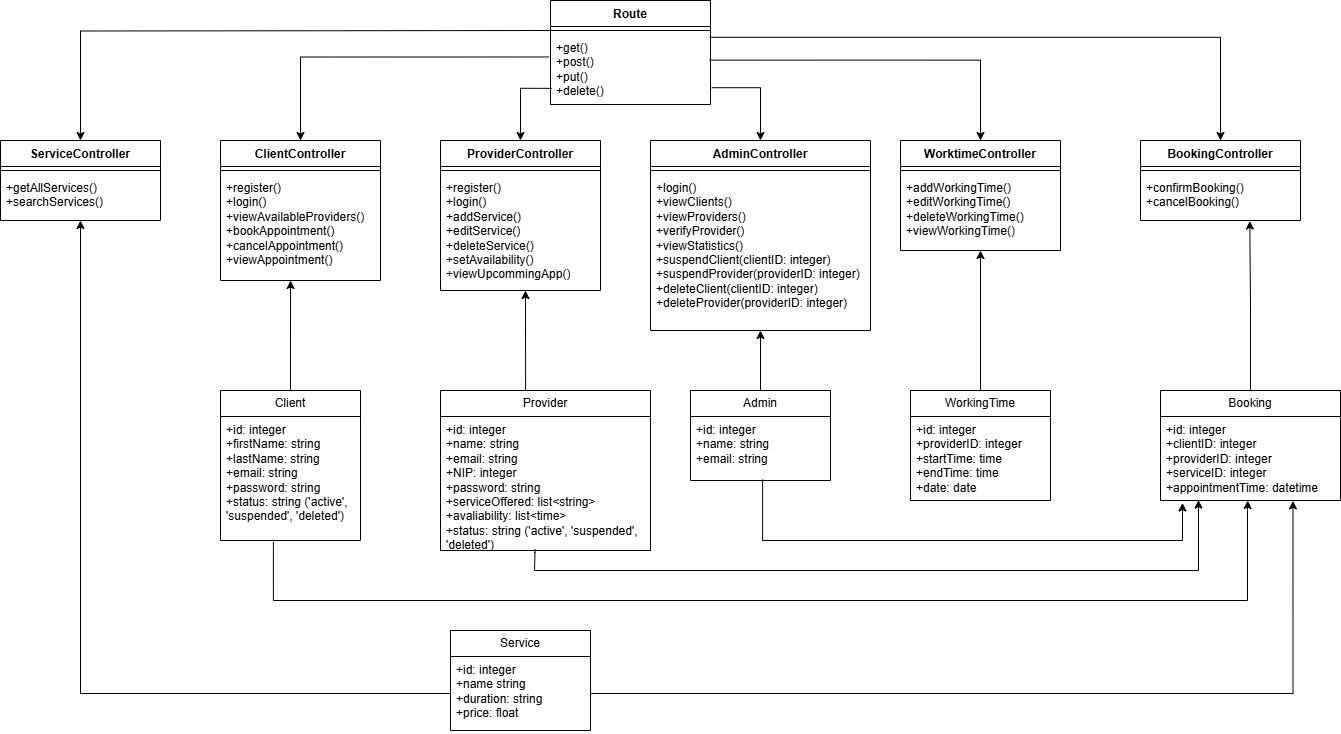

The diagram above was exported from draw.io. Its source (the exported page's mxGraphModel, read from the mxfile embedded in the PNG):
<mxGraphModel dx="1682" dy="531" grid="1" gridSize="10" guides="1" tooltips="1" connect="1" arrows="1" fold="1" page="0" pageScale="1" pageWidth="850" pageHeight="1100" math="0" shadow="0">
  <root>
    <mxCell id="0" />
    <mxCell id="1" parent="0" />
    <mxCell id="KZxtHVEaZo8lULR4-XDd-60" style="edgeStyle=orthogonalEdgeStyle;rounded=0;orthogonalLoop=1;jettySize=auto;html=1;exitX=0.995;exitY=0.04;exitDx=0;exitDy=0;entryX=0.5;entryY=0;entryDx=0;entryDy=0;exitPerimeter=0;" parent="1" source="KZxtHVEaZo8lULR4-XDd-4" target="KZxtHVEaZo8lULR4-XDd-13" edge="1">
      <mxGeometry relative="1" as="geometry" />
    </mxCell>
    <mxCell id="KZxtHVEaZo8lULR4-XDd-1" value="Route" style="swimlane;fontStyle=1;align=center;verticalAlign=top;childLayout=stackLayout;horizontal=1;startSize=26;horizontalStack=0;resizeParent=1;resizeParentMax=0;resizeLast=0;collapsible=1;marginBottom=0;whiteSpace=wrap;html=1;" parent="1" vertex="1">
      <mxGeometry x="310" y="20" width="160" height="104" as="geometry" />
    </mxCell>
    <mxCell id="KZxtHVEaZo8lULR4-XDd-3" value="" style="line;strokeWidth=1;fillColor=none;align=left;verticalAlign=middle;spacingTop=-1;spacingLeft=3;spacingRight=3;rotatable=0;labelPosition=right;points=[];portConstraint=eastwest;strokeColor=inherit;" parent="KZxtHVEaZo8lULR4-XDd-1" vertex="1">
      <mxGeometry y="26" width="160" height="8" as="geometry" />
    </mxCell>
    <mxCell id="KZxtHVEaZo8lULR4-XDd-4" value="+get()&lt;div&gt;+post()&lt;/div&gt;&lt;div&gt;+put()&lt;/div&gt;&lt;div&gt;+delete()&lt;/div&gt;" style="text;strokeColor=none;fillColor=none;align=left;verticalAlign=top;spacingLeft=4;spacingRight=4;overflow=hidden;rotatable=0;points=[[0,0.5],[1,0.5]];portConstraint=eastwest;whiteSpace=wrap;html=1;" parent="KZxtHVEaZo8lULR4-XDd-1" vertex="1">
      <mxGeometry y="34" width="160" height="70" as="geometry" />
    </mxCell>
    <mxCell id="KZxtHVEaZo8lULR4-XDd-5" value="AdminController" style="swimlane;fontStyle=1;align=center;verticalAlign=top;childLayout=stackLayout;horizontal=1;startSize=26;horizontalStack=0;resizeParent=1;resizeParentMax=0;resizeLast=0;collapsible=1;marginBottom=0;whiteSpace=wrap;html=1;" parent="1" vertex="1">
      <mxGeometry x="410" y="160" width="220" height="190" as="geometry" />
    </mxCell>
    <mxCell id="KZxtHVEaZo8lULR4-XDd-7" value="" style="line;strokeWidth=1;fillColor=none;align=left;verticalAlign=middle;spacingTop=-1;spacingLeft=3;spacingRight=3;rotatable=0;labelPosition=right;points=[];portConstraint=eastwest;strokeColor=inherit;" parent="KZxtHVEaZo8lULR4-XDd-5" vertex="1">
      <mxGeometry y="26" width="220" height="8" as="geometry" />
    </mxCell>
    <mxCell id="KZxtHVEaZo8lULR4-XDd-8" value="+login()&lt;div&gt;+viewClients()&lt;/div&gt;&lt;div&gt;+viewProviders()&lt;/div&gt;&lt;div&gt;+verifyProvider()&lt;/div&gt;&lt;div&gt;+viewStatistics()&lt;/div&gt;&lt;div&gt;&lt;div&gt;+suspendClient(clientID: integer)&lt;/div&gt;&lt;div&gt;+suspendProvider(providerID: integer)&lt;/div&gt;&lt;div&gt;+deleteClient(clientID: integer)&lt;/div&gt;&lt;div&gt;+deleteProvider(providerID: integer)&lt;/div&gt;&lt;/div&gt;" style="text;strokeColor=none;fillColor=none;align=left;verticalAlign=top;spacingLeft=4;spacingRight=4;overflow=hidden;rotatable=0;points=[[0,0.5],[1,0.5]];portConstraint=eastwest;whiteSpace=wrap;html=1;" parent="KZxtHVEaZo8lULR4-XDd-5" vertex="1">
      <mxGeometry y="34" width="220" height="156" as="geometry" />
    </mxCell>
    <mxCell id="KZxtHVEaZo8lULR4-XDd-9" value="WorktimeController" style="swimlane;fontStyle=1;align=center;verticalAlign=top;childLayout=stackLayout;horizontal=1;startSize=26;horizontalStack=0;resizeParent=1;resizeParentMax=0;resizeLast=0;collapsible=1;marginBottom=0;whiteSpace=wrap;html=1;" parent="1" vertex="1">
      <mxGeometry x="660" y="160" width="160" height="110" as="geometry" />
    </mxCell>
    <mxCell id="KZxtHVEaZo8lULR4-XDd-11" value="" style="line;strokeWidth=1;fillColor=none;align=left;verticalAlign=middle;spacingTop=-1;spacingLeft=3;spacingRight=3;rotatable=0;labelPosition=right;points=[];portConstraint=eastwest;strokeColor=inherit;" parent="KZxtHVEaZo8lULR4-XDd-9" vertex="1">
      <mxGeometry y="26" width="160" height="8" as="geometry" />
    </mxCell>
    <mxCell id="KZxtHVEaZo8lULR4-XDd-12" value="+addWorkingTime()&lt;div&gt;+editWorkingTime()&lt;/div&gt;&lt;div&gt;+deleteWorkingTime()&lt;/div&gt;&lt;div&gt;+viewWorkingTime()&lt;/div&gt;&lt;div&gt;&lt;br&gt;&lt;/div&gt;" style="text;strokeColor=none;fillColor=none;align=left;verticalAlign=top;spacingLeft=4;spacingRight=4;overflow=hidden;rotatable=0;points=[[0,0.5],[1,0.5]];portConstraint=eastwest;whiteSpace=wrap;html=1;" parent="KZxtHVEaZo8lULR4-XDd-9" vertex="1">
      <mxGeometry y="34" width="160" height="76" as="geometry" />
    </mxCell>
    <mxCell id="KZxtHVEaZo8lULR4-XDd-13" value="BookingController" style="swimlane;fontStyle=1;align=center;verticalAlign=top;childLayout=stackLayout;horizontal=1;startSize=26;horizontalStack=0;resizeParent=1;resizeParentMax=0;resizeLast=0;collapsible=1;marginBottom=0;whiteSpace=wrap;html=1;" parent="1" vertex="1">
      <mxGeometry x="900" y="160" width="160" height="80" as="geometry" />
    </mxCell>
    <mxCell id="KZxtHVEaZo8lULR4-XDd-15" value="" style="line;strokeWidth=1;fillColor=none;align=left;verticalAlign=middle;spacingTop=-1;spacingLeft=3;spacingRight=3;rotatable=0;labelPosition=right;points=[];portConstraint=eastwest;strokeColor=inherit;" parent="KZxtHVEaZo8lULR4-XDd-13" vertex="1">
      <mxGeometry y="26" width="160" height="8" as="geometry" />
    </mxCell>
    <mxCell id="KZxtHVEaZo8lULR4-XDd-16" value="+confirmBooking()&lt;div&gt;+cancelBooking()&lt;/div&gt;" style="text;strokeColor=none;fillColor=none;align=left;verticalAlign=top;spacingLeft=4;spacingRight=4;overflow=hidden;rotatable=0;points=[[0,0.5],[1,0.5]];portConstraint=eastwest;whiteSpace=wrap;html=1;" parent="KZxtHVEaZo8lULR4-XDd-13" vertex="1">
      <mxGeometry y="34" width="160" height="46" as="geometry" />
    </mxCell>
    <mxCell id="KZxtHVEaZo8lULR4-XDd-17" value="ProviderController" style="swimlane;fontStyle=1;align=center;verticalAlign=top;childLayout=stackLayout;horizontal=1;startSize=26;horizontalStack=0;resizeParent=1;resizeParentMax=0;resizeLast=0;collapsible=1;marginBottom=0;whiteSpace=wrap;html=1;" parent="1" vertex="1">
      <mxGeometry x="200" y="160" width="160" height="150" as="geometry" />
    </mxCell>
    <mxCell id="KZxtHVEaZo8lULR4-XDd-19" value="" style="line;strokeWidth=1;fillColor=none;align=left;verticalAlign=middle;spacingTop=-1;spacingLeft=3;spacingRight=3;rotatable=0;labelPosition=right;points=[];portConstraint=eastwest;strokeColor=inherit;" parent="KZxtHVEaZo8lULR4-XDd-17" vertex="1">
      <mxGeometry y="26" width="160" height="8" as="geometry" />
    </mxCell>
    <mxCell id="KZxtHVEaZo8lULR4-XDd-20" value="+register()&lt;div&gt;+login()&lt;/div&gt;&lt;div&gt;+addService()&lt;/div&gt;&lt;div&gt;+editService()&lt;/div&gt;&lt;div&gt;+deleteService()&lt;/div&gt;&lt;div&gt;+setAvailability()&amp;nbsp;&lt;/div&gt;&lt;div&gt;+viewUpcommingApp()&lt;/div&gt;" style="text;strokeColor=none;fillColor=none;align=left;verticalAlign=top;spacingLeft=4;spacingRight=4;overflow=hidden;rotatable=0;points=[[0,0.5],[1,0.5]];portConstraint=eastwest;whiteSpace=wrap;html=1;" parent="KZxtHVEaZo8lULR4-XDd-17" vertex="1">
      <mxGeometry y="34" width="160" height="116" as="geometry" />
    </mxCell>
    <mxCell id="KZxtHVEaZo8lULR4-XDd-21" value="ClientController" style="swimlane;fontStyle=1;align=center;verticalAlign=top;childLayout=stackLayout;horizontal=1;startSize=26;horizontalStack=0;resizeParent=1;resizeParentMax=0;resizeLast=0;collapsible=1;marginBottom=0;whiteSpace=wrap;html=1;" parent="1" vertex="1">
      <mxGeometry x="-20" y="160" width="160" height="140" as="geometry" />
    </mxCell>
    <mxCell id="KZxtHVEaZo8lULR4-XDd-23" value="" style="line;strokeWidth=1;fillColor=none;align=left;verticalAlign=middle;spacingTop=-1;spacingLeft=3;spacingRight=3;rotatable=0;labelPosition=right;points=[];portConstraint=eastwest;strokeColor=inherit;" parent="KZxtHVEaZo8lULR4-XDd-21" vertex="1">
      <mxGeometry y="26" width="160" height="8" as="geometry" />
    </mxCell>
    <mxCell id="KZxtHVEaZo8lULR4-XDd-24" value="+register()&lt;div&gt;+login()&lt;/div&gt;&lt;div&gt;+viewAvailableProviders()&lt;/div&gt;&lt;div&gt;+bookAppointment()&lt;/div&gt;&lt;div&gt;+cancelAppointment()&lt;/div&gt;&lt;div&gt;+viewAppointment()&lt;/div&gt;" style="text;strokeColor=none;fillColor=none;align=left;verticalAlign=top;spacingLeft=4;spacingRight=4;overflow=hidden;rotatable=0;points=[[0,0.5],[1,0.5]];portConstraint=eastwest;whiteSpace=wrap;html=1;" parent="KZxtHVEaZo8lULR4-XDd-21" vertex="1">
      <mxGeometry y="34" width="160" height="106" as="geometry" />
    </mxCell>
    <mxCell id="KZxtHVEaZo8lULR4-XDd-25" value="ServiceController" style="swimlane;fontStyle=1;align=center;verticalAlign=top;childLayout=stackLayout;horizontal=1;startSize=26;horizontalStack=0;resizeParent=1;resizeParentMax=0;resizeLast=0;collapsible=1;marginBottom=0;whiteSpace=wrap;html=1;" parent="1" vertex="1">
      <mxGeometry x="-240" y="160" width="160" height="80" as="geometry" />
    </mxCell>
    <mxCell id="KZxtHVEaZo8lULR4-XDd-27" value="" style="line;strokeWidth=1;fillColor=none;align=left;verticalAlign=middle;spacingTop=-1;spacingLeft=3;spacingRight=3;rotatable=0;labelPosition=right;points=[];portConstraint=eastwest;strokeColor=inherit;" parent="KZxtHVEaZo8lULR4-XDd-25" vertex="1">
      <mxGeometry y="26" width="160" height="8" as="geometry" />
    </mxCell>
    <mxCell id="KZxtHVEaZo8lULR4-XDd-28" value="+getAllServices()&lt;div&gt;+searchServices()&lt;/div&gt;" style="text;strokeColor=none;fillColor=none;align=left;verticalAlign=top;spacingLeft=4;spacingRight=4;overflow=hidden;rotatable=0;points=[[0,0.5],[1,0.5]];portConstraint=eastwest;whiteSpace=wrap;html=1;" parent="KZxtHVEaZo8lULR4-XDd-25" vertex="1">
      <mxGeometry y="34" width="160" height="46" as="geometry" />
    </mxCell>
    <mxCell id="KZxtHVEaZo8lULR4-XDd-29" value="Booking" style="swimlane;fontStyle=0;childLayout=stackLayout;horizontal=1;startSize=26;fillColor=none;horizontalStack=0;resizeParent=1;resizeParentMax=0;resizeLast=0;collapsible=1;marginBottom=0;whiteSpace=wrap;html=1;" parent="1" vertex="1">
      <mxGeometry x="920" y="410" width="180" height="110" as="geometry" />
    </mxCell>
    <mxCell id="KZxtHVEaZo8lULR4-XDd-30" value="+id: integer&lt;div&gt;+clientID: integer&lt;/div&gt;&lt;div&gt;+providerID: integer&lt;/div&gt;&lt;div&gt;+serviceID: integer&lt;/div&gt;&lt;div&gt;+appointmentTime: datetime&lt;/div&gt;" style="text;strokeColor=none;fillColor=none;align=left;verticalAlign=top;spacingLeft=4;spacingRight=4;overflow=hidden;rotatable=0;points=[[0,0.5],[1,0.5]];portConstraint=eastwest;whiteSpace=wrap;html=1;" parent="KZxtHVEaZo8lULR4-XDd-29" vertex="1">
      <mxGeometry y="26" width="180" height="84" as="geometry" />
    </mxCell>
    <mxCell id="KZxtHVEaZo8lULR4-XDd-62" style="edgeStyle=orthogonalEdgeStyle;rounded=0;orthogonalLoop=1;jettySize=auto;html=1;exitX=0.5;exitY=0;exitDx=0;exitDy=0;entryX=0.5;entryY=1;entryDx=0;entryDy=0;entryPerimeter=0;" parent="1" source="KZxtHVEaZo8lULR4-XDd-33" target="KZxtHVEaZo8lULR4-XDd-12" edge="1">
      <mxGeometry relative="1" as="geometry">
        <mxPoint x="740" y="280" as="targetPoint" />
      </mxGeometry>
    </mxCell>
    <mxCell id="KZxtHVEaZo8lULR4-XDd-33" value="WorkingTime" style="swimlane;fontStyle=0;childLayout=stackLayout;horizontal=1;startSize=26;fillColor=none;horizontalStack=0;resizeParent=1;resizeParentMax=0;resizeLast=0;collapsible=1;marginBottom=0;whiteSpace=wrap;html=1;" parent="1" vertex="1">
      <mxGeometry x="670" y="410" width="140" height="110" as="geometry" />
    </mxCell>
    <mxCell id="KZxtHVEaZo8lULR4-XDd-34" value="+id: integer&lt;div&gt;+providerID: integer&lt;/div&gt;&lt;div&gt;+startTime: time&lt;/div&gt;&lt;div&gt;+endTime: time&lt;/div&gt;&lt;div&gt;+date: date&lt;/div&gt;" style="text;strokeColor=none;fillColor=none;align=left;verticalAlign=top;spacingLeft=4;spacingRight=4;overflow=hidden;rotatable=0;points=[[0,0.5],[1,0.5]];portConstraint=eastwest;whiteSpace=wrap;html=1;" parent="KZxtHVEaZo8lULR4-XDd-33" vertex="1">
      <mxGeometry y="26" width="140" height="84" as="geometry" />
    </mxCell>
    <mxCell id="KZxtHVEaZo8lULR4-XDd-37" value="Admin" style="swimlane;fontStyle=0;childLayout=stackLayout;horizontal=1;startSize=26;fillColor=none;horizontalStack=0;resizeParent=1;resizeParentMax=0;resizeLast=0;collapsible=1;marginBottom=0;whiteSpace=wrap;html=1;" parent="1" vertex="1">
      <mxGeometry x="450" y="410" width="140" height="90" as="geometry" />
    </mxCell>
    <mxCell id="KZxtHVEaZo8lULR4-XDd-38" value="+id: integer&lt;div&gt;+name: string&lt;/div&gt;&lt;div&gt;+email: string&lt;/div&gt;" style="text;strokeColor=none;fillColor=none;align=left;verticalAlign=top;spacingLeft=4;spacingRight=4;overflow=hidden;rotatable=0;points=[[0,0.5],[1,0.5]];portConstraint=eastwest;whiteSpace=wrap;html=1;" parent="KZxtHVEaZo8lULR4-XDd-37" vertex="1">
      <mxGeometry y="26" width="140" height="64" as="geometry" />
    </mxCell>
    <mxCell id="KZxtHVEaZo8lULR4-XDd-42" value="Provider" style="swimlane;fontStyle=0;childLayout=stackLayout;horizontal=1;startSize=26;fillColor=none;horizontalStack=0;resizeParent=1;resizeParentMax=0;resizeLast=0;collapsible=1;marginBottom=0;whiteSpace=wrap;html=1;" parent="1" vertex="1">
      <mxGeometry x="200" y="410" width="210" height="160" as="geometry" />
    </mxCell>
    <mxCell id="KZxtHVEaZo8lULR4-XDd-43" value="+id: integer&lt;div&gt;+name: string&lt;/div&gt;&lt;div&gt;+email: string&lt;/div&gt;&lt;div&gt;+NIP: integer&lt;/div&gt;&lt;div&gt;+password: string&lt;/div&gt;&lt;div&gt;+serviceOffered: list&amp;lt;string&amp;gt;&lt;/div&gt;&lt;div&gt;+avaliability: list&amp;lt;time&amp;gt;&lt;/div&gt;&lt;div&gt;+status: string ('active', 'suspended', 'deleted')&lt;/div&gt;" style="text;strokeColor=none;fillColor=none;align=left;verticalAlign=top;spacingLeft=4;spacingRight=4;overflow=hidden;rotatable=0;points=[[0,0.5],[1,0.5]];portConstraint=eastwest;whiteSpace=wrap;html=1;" parent="KZxtHVEaZo8lULR4-XDd-42" vertex="1">
      <mxGeometry y="26" width="210" height="134" as="geometry" />
    </mxCell>
    <mxCell id="KZxtHVEaZo8lULR4-XDd-70" style="edgeStyle=orthogonalEdgeStyle;rounded=0;orthogonalLoop=1;jettySize=auto;html=1;exitX=1;exitY=0.5;exitDx=0;exitDy=0;" parent="KZxtHVEaZo8lULR4-XDd-42" source="KZxtHVEaZo8lULR4-XDd-43" target="KZxtHVEaZo8lULR4-XDd-43" edge="1">
      <mxGeometry relative="1" as="geometry" />
    </mxCell>
    <mxCell id="KZxtHVEaZo8lULR4-XDd-66" style="edgeStyle=orthogonalEdgeStyle;rounded=0;orthogonalLoop=1;jettySize=auto;html=1;exitX=0.5;exitY=0;exitDx=0;exitDy=0;entryX=0.438;entryY=1;entryDx=0;entryDy=0;entryPerimeter=0;" parent="1" source="KZxtHVEaZo8lULR4-XDd-47" target="KZxtHVEaZo8lULR4-XDd-24" edge="1">
      <mxGeometry relative="1" as="geometry">
        <mxPoint x="49.793103448275815" y="310" as="targetPoint" />
      </mxGeometry>
    </mxCell>
    <mxCell id="KZxtHVEaZo8lULR4-XDd-47" value="Client" style="swimlane;fontStyle=0;childLayout=stackLayout;horizontal=1;startSize=26;fillColor=none;horizontalStack=0;resizeParent=1;resizeParentMax=0;resizeLast=0;collapsible=1;marginBottom=0;whiteSpace=wrap;html=1;" parent="1" vertex="1">
      <mxGeometry x="-20" y="410" width="140" height="150" as="geometry" />
    </mxCell>
    <mxCell id="KZxtHVEaZo8lULR4-XDd-48" value="+id: integer&lt;div&gt;+firstName: string&lt;/div&gt;&lt;div&gt;+lastName: string&lt;/div&gt;&lt;div&gt;+email: string&lt;/div&gt;&lt;div&gt;+password: string&lt;/div&gt;&lt;div&gt;+status: string ('active', 'suspended', 'deleted')&lt;/div&gt;" style="text;strokeColor=none;fillColor=none;align=left;verticalAlign=top;spacingLeft=4;spacingRight=4;overflow=hidden;rotatable=0;points=[[0,0.5],[1,0.5]];portConstraint=eastwest;whiteSpace=wrap;html=1;" parent="KZxtHVEaZo8lULR4-XDd-47" vertex="1">
      <mxGeometry y="26" width="140" height="124" as="geometry" />
    </mxCell>
    <mxCell id="KZxtHVEaZo8lULR4-XDd-51" value="Service" style="swimlane;fontStyle=0;childLayout=stackLayout;horizontal=1;startSize=26;fillColor=none;horizontalStack=0;resizeParent=1;resizeParentMax=0;resizeLast=0;collapsible=1;marginBottom=0;whiteSpace=wrap;html=1;" parent="1" vertex="1">
      <mxGeometry x="210" y="650" width="140" height="100" as="geometry" />
    </mxCell>
    <mxCell id="KZxtHVEaZo8lULR4-XDd-52" value="+id: integer&lt;div&gt;+name string&lt;/div&gt;&lt;div&gt;+duration: string&lt;/div&gt;&lt;div&gt;+price: float&lt;/div&gt;" style="text;strokeColor=none;fillColor=none;align=left;verticalAlign=top;spacingLeft=4;spacingRight=4;overflow=hidden;rotatable=0;points=[[0,0.5],[1,0.5]];portConstraint=eastwest;whiteSpace=wrap;html=1;" parent="KZxtHVEaZo8lULR4-XDd-51" vertex="1">
      <mxGeometry y="26" width="140" height="74" as="geometry" />
    </mxCell>
    <mxCell id="KZxtHVEaZo8lULR4-XDd-55" style="edgeStyle=orthogonalEdgeStyle;rounded=0;orthogonalLoop=1;jettySize=auto;html=1;entryX=0.5;entryY=0;entryDx=0;entryDy=0;" parent="1" target="KZxtHVEaZo8lULR4-XDd-25" edge="1">
      <mxGeometry relative="1" as="geometry">
        <mxPoint x="311" y="50" as="sourcePoint" />
      </mxGeometry>
    </mxCell>
    <mxCell id="KZxtHVEaZo8lULR4-XDd-56" style="edgeStyle=orthogonalEdgeStyle;rounded=0;orthogonalLoop=1;jettySize=auto;html=1;exitX=-0.012;exitY=0.321;exitDx=0;exitDy=0;exitPerimeter=0;" parent="1" source="KZxtHVEaZo8lULR4-XDd-4" target="KZxtHVEaZo8lULR4-XDd-21" edge="1">
      <mxGeometry relative="1" as="geometry" />
    </mxCell>
    <mxCell id="KZxtHVEaZo8lULR4-XDd-57" style="edgeStyle=orthogonalEdgeStyle;rounded=0;orthogonalLoop=1;jettySize=auto;html=1;exitX=0.008;exitY=0.769;exitDx=0;exitDy=0;exitPerimeter=0;" parent="1" source="KZxtHVEaZo8lULR4-XDd-4" target="KZxtHVEaZo8lULR4-XDd-17" edge="1">
      <mxGeometry relative="1" as="geometry" />
    </mxCell>
    <mxCell id="KZxtHVEaZo8lULR4-XDd-58" style="edgeStyle=orthogonalEdgeStyle;rounded=0;orthogonalLoop=1;jettySize=auto;html=1;exitX=1.008;exitY=0.76;exitDx=0;exitDy=0;exitPerimeter=0;" parent="1" source="KZxtHVEaZo8lULR4-XDd-4" target="KZxtHVEaZo8lULR4-XDd-5" edge="1">
      <mxGeometry relative="1" as="geometry" />
    </mxCell>
    <mxCell id="KZxtHVEaZo8lULR4-XDd-59" style="edgeStyle=orthogonalEdgeStyle;rounded=0;orthogonalLoop=1;jettySize=auto;html=1;exitX=0.995;exitY=0.366;exitDx=0;exitDy=0;entryX=0.5;entryY=0;entryDx=0;entryDy=0;exitPerimeter=0;" parent="1" source="KZxtHVEaZo8lULR4-XDd-4" target="KZxtHVEaZo8lULR4-XDd-9" edge="1">
      <mxGeometry relative="1" as="geometry" />
    </mxCell>
    <mxCell id="KZxtHVEaZo8lULR4-XDd-61" style="edgeStyle=orthogonalEdgeStyle;rounded=0;orthogonalLoop=1;jettySize=auto;html=1;exitX=0.5;exitY=0;exitDx=0;exitDy=0;entryX=0.683;entryY=1.011;entryDx=0;entryDy=0;entryPerimeter=0;" parent="1" source="KZxtHVEaZo8lULR4-XDd-29" target="KZxtHVEaZo8lULR4-XDd-16" edge="1">
      <mxGeometry relative="1" as="geometry" />
    </mxCell>
    <mxCell id="KZxtHVEaZo8lULR4-XDd-63" style="edgeStyle=orthogonalEdgeStyle;rounded=0;orthogonalLoop=1;jettySize=auto;html=1;exitX=0.5;exitY=0;exitDx=0;exitDy=0;entryX=0.5;entryY=1;entryDx=0;entryDy=0;entryPerimeter=0;" parent="1" source="KZxtHVEaZo8lULR4-XDd-37" target="KZxtHVEaZo8lULR4-XDd-8" edge="1">
      <mxGeometry relative="1" as="geometry" />
    </mxCell>
    <mxCell id="KZxtHVEaZo8lULR4-XDd-64" style="edgeStyle=orthogonalEdgeStyle;rounded=0;orthogonalLoop=1;jettySize=auto;html=1;exitX=0.405;exitY=0.002;exitDx=0;exitDy=0;entryX=0.531;entryY=1;entryDx=0;entryDy=0;entryPerimeter=0;exitPerimeter=0;" parent="1" source="KZxtHVEaZo8lULR4-XDd-42" target="KZxtHVEaZo8lULR4-XDd-20" edge="1">
      <mxGeometry relative="1" as="geometry">
        <Array as="points">
          <mxPoint x="285" y="400" />
          <mxPoint x="285" y="400" />
        </Array>
      </mxGeometry>
    </mxCell>
    <mxCell id="KZxtHVEaZo8lULR4-XDd-67" style="edgeStyle=orthogonalEdgeStyle;rounded=0;orthogonalLoop=1;jettySize=auto;html=1;exitX=0;exitY=0.5;exitDx=0;exitDy=0;entryX=0.5;entryY=1;entryDx=0;entryDy=0;entryPerimeter=0;" parent="1" source="KZxtHVEaZo8lULR4-XDd-52" target="KZxtHVEaZo8lULR4-XDd-28" edge="1">
      <mxGeometry relative="1" as="geometry">
        <mxPoint x="-160" y="250" as="targetPoint" />
      </mxGeometry>
    </mxCell>
    <mxCell id="KZxtHVEaZo8lULR4-XDd-68" style="edgeStyle=orthogonalEdgeStyle;rounded=0;orthogonalLoop=1;jettySize=auto;html=1;exitX=1;exitY=0.5;exitDx=0;exitDy=0;entryX=0.736;entryY=1.005;entryDx=0;entryDy=0;entryPerimeter=0;" parent="1" source="KZxtHVEaZo8lULR4-XDd-52" target="KZxtHVEaZo8lULR4-XDd-30" edge="1">
      <mxGeometry relative="1" as="geometry">
        <mxPoint x="1051.5999755859375" y="530" as="targetPoint" />
      </mxGeometry>
    </mxCell>
    <mxCell id="KZxtHVEaZo8lULR4-XDd-71" style="edgeStyle=orthogonalEdgeStyle;rounded=0;orthogonalLoop=1;jettySize=auto;html=1;entryX=0.211;entryY=0.995;entryDx=0;entryDy=0;entryPerimeter=0;exitX=0.45;exitY=0.992;exitDx=0;exitDy=0;exitPerimeter=0;" parent="1" source="KZxtHVEaZo8lULR4-XDd-43" target="KZxtHVEaZo8lULR4-XDd-30" edge="1">
      <mxGeometry relative="1" as="geometry">
        <mxPoint x="316" y="590" as="sourcePoint" />
        <Array as="points">
          <mxPoint x="295" y="572" />
          <mxPoint x="294" y="572" />
          <mxPoint x="294" y="590" />
          <mxPoint x="958" y="590" />
        </Array>
      </mxGeometry>
    </mxCell>
    <mxCell id="KZxtHVEaZo8lULR4-XDd-72" style="edgeStyle=orthogonalEdgeStyle;rounded=0;orthogonalLoop=1;jettySize=auto;html=1;entryX=0.51;entryY=1;entryDx=0;entryDy=0;entryPerimeter=0;exitX=0.378;exitY=1.012;exitDx=0;exitDy=0;exitPerimeter=0;" parent="1" source="KZxtHVEaZo8lULR4-XDd-48" edge="1">
      <mxGeometry relative="1" as="geometry">
        <mxPoint x="33" y="570" as="sourcePoint" />
        <mxPoint x="1007.27" y="520" as="targetPoint" />
        <Array as="points">
          <mxPoint x="33" y="620" />
          <mxPoint x="1007" y="620" />
          <mxPoint x="1007" y="530" />
        </Array>
      </mxGeometry>
    </mxCell>
    <mxCell id="KZxtHVEaZo8lULR4-XDd-73" style="edgeStyle=orthogonalEdgeStyle;rounded=0;orthogonalLoop=1;jettySize=auto;html=1;exitX=0.515;exitY=0.984;exitDx=0;exitDy=0;entryX=0.122;entryY=1.03;entryDx=0;entryDy=0;entryPerimeter=0;exitPerimeter=0;" parent="1" source="KZxtHVEaZo8lULR4-XDd-38" target="KZxtHVEaZo8lULR4-XDd-30" edge="1">
      <mxGeometry relative="1" as="geometry">
        <Array as="points">
          <mxPoint x="522" y="560" />
          <mxPoint x="942" y="560" />
        </Array>
      </mxGeometry>
    </mxCell>
  </root>
</mxGraphModel>